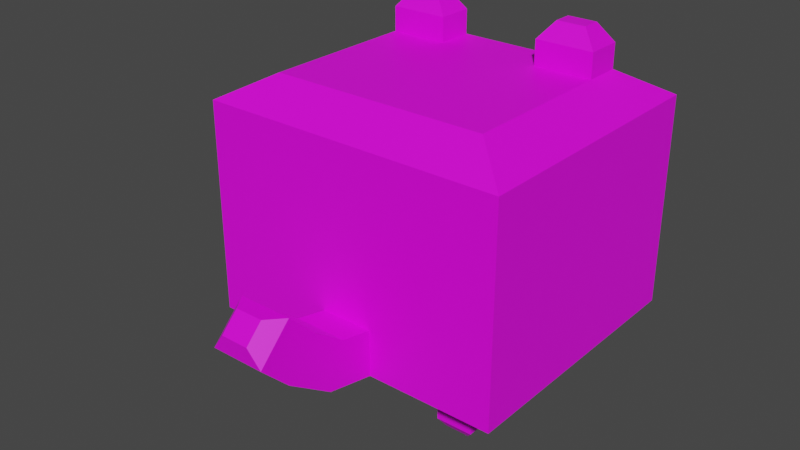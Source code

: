 # Source: carajo_gato.blend  (saved by Blender 2.90.8; exported with 4.5.12 LTS)
import bpy
from mathutils import Matrix  # noqa: F401  (used for matrix-valued properties, if any)

bpy.ops.wm.read_factory_settings(use_empty=True)
scene = bpy.context.scene
scene.name = 'Scene'

# ---- collections
col_collection = bpy.data.collections.new('Collection'); scene.collection.children.link(col_collection)

# ---- images (referenced by path relative to the original .blend; pixels are not part of the script)
import os
ASSET_DIR = os.environ.get("B2B_ASSET_DIR", "")  # directory of the original .blend (textures are referenced by path, not embedded)
HERE = os.path.dirname(os.path.abspath(__file__))  # packed textures are extracted next to this script under _unpacked/

def load_image(name, relpath, width, height, colorspace="sRGB"):
    """Load a texture the original file referenced (path relative to the .blend, or extracted next to this script)."""
    p = next((c for c in (os.path.join(HERE, relpath), os.path.join(ASSET_DIR, relpath)) if relpath and os.path.exists(c)), "")
    if p:
        img = bpy.data.images.load(p, check_existing=True)
        img.name = name
    else:  # same state as the original file: an image datablock whose file is absent (Cycles renders it pink)
        img = bpy.data.images.new(name, width, height)
        img.source = "FILE"
        img.filepath = "//" + (relpath or name)
    img.colorspace_settings.name = colorspace
    return img
img_carajogato2_png = load_image('carajogato2.png', 'carajogato2.png', 1024, 1024, 'sRGB')

# ---- materials (node trees are filled in below, after node groups)
mat_carajo_gato = bpy.data.materials.new('carajo gato')
mat_carajo_gato.use_transparent_shadow = False

# ---- material node trees
mat_carajo_gato.use_nodes = True; mat_carajo_gato.node_tree.nodes.clear()
_N = mat_carajo_gato.node_tree.nodes; _L = mat_carajo_gato.node_tree.links
n0 = _N.new('ShaderNodeBsdfPrincipled'); n0.name = 'Principled BSDF'; n0.location = (10, 300)
n0.distribution = 'GGX'
n0.subsurface_method = 'BURLEY'
n0.inputs[3].default_value = 1.45
n0.inputs[27].default_value = (0.0, 0.0, 0.0, 1.0)
n0.inputs[28].default_value = 1.0
n1 = _N.new('ShaderNodeOutputMaterial'); n1.name = 'Material Output'; n1.location = (300, 300)
n2 = _N.new('ShaderNodeTexImage'); n2.name = 'Image Texture'; n2.location = (-280, 280)
n2.image = img_carajogato2_png
_L.new(n0.outputs[0], n1.inputs[0])
_L.new(n2.outputs[0], n0.inputs[0])
n1.is_active_output = True

# ---- world
world_world = bpy.data.worlds.new('World'); scene.world = world_world
world_world.use_nodes = True; world_world.node_tree.nodes.clear()
_N = world_world.node_tree.nodes; _L = world_world.node_tree.links
n0 = _N.new('ShaderNodeOutputWorld'); n0.name = 'World Output'; n0.location = (300, 300)
n1 = _N.new('ShaderNodeBackground'); n1.name = 'Background'; n1.location = (10, 300)
n1.inputs[0].default_value = (0.05088, 0.05088, 0.05088, 1.0)
_L.new(n1.outputs[0], n0.inputs[0])
n0.is_active_output = True
world_world.color = (0.05088, 0.05088, 0.05088)
world_world.use_sun_shadow = False
world_world.sun_shadow_jitter_overblur = 0.0

# ---- meshes
me_cube_001 = bpy.data.meshes.new('Cube.001')
me_cube_001.from_pydata([(1.082, -0.03021, -0.6161), (0.9297, -0.1654, -0.5652), (1.082, 0.5754, -0.6161), (0.9297, 0.7106, -0.5652), (1.764, -0.03021, -0.6161), (1.916, -0.1654, -0.5652), (1.764, 0.5754, -0.6161), (1.916, 0.7106, -0.5652), (0.9297, -0.1654, 0.1183), (0.9297, 0.7106, 0.1183), (1.916, 0.7106, 0.1183), (1.916, -0.1654, 0.1183), (1.072, -0.03862, 0.1972), (1.072, 0.5838, 0.1972), (1.774, 0.5838, 0.1972), (1.774, -0.03862, 0.1972), (1.508, -0.1654, -0.5652), (1.338, -0.1654, -0.5652), (1.508, -0.1654, -0.4164), (1.338, -0.1654, -0.4164), (1.508, -0.3261, -0.5317), (1.338, -0.3261, -0.5317), (1.508, -0.27, -0.3939), (1.338, -0.27, -0.3939), (1.508, -0.4775, -0.4284), (1.338, -0.4775, -0.4284), (1.508, -0.373, -0.3224), (1.338, -0.373, -0.3224), (1.508, -0.5701, -0.3371), (1.338, -0.5701, -0.3371), (1.508, -0.4656, -0.2311), (1.338, -0.4656, -0.2311), (1.467, -0.5752, -0.2815), (1.379, -0.5752, -0.2815), (1.467, -0.5213, -0.2268), (1.379, -0.5213, -0.2268), (1.646, 0.5754, -0.6161), (1.646, 0.4725, -0.6161), (1.764, 0.4725, -0.6161), (1.201, 0.5754, -0.6161), (1.082, 0.07319, -0.6161), (1.082, 0.4725, -0.6161), (1.202, 0.4725, -0.6161), (1.201, 0.07319, -0.6161), (1.645, -0.03021, -0.6161), (1.202, -0.02975, -0.6161), (1.645, 0.07319, -0.6161), (1.764, 0.07319, -0.6161), (1.764, 0.5754, -0.7239), (1.646, 0.5754, -0.7239), (1.646, 0.4725, -0.7239), (1.764, 0.4725, -0.7239), (1.082, 0.4725, -0.7239), (1.202, 0.4725, -0.7239), (1.201, 0.5754, -0.7239), (1.202, -0.02975, -0.7239), (1.201, 0.07319, -0.7239), (1.082, 0.5754, -0.7239), (1.082, 0.07319, -0.7239), (1.645, 0.07319, -0.7239), (1.645, -0.03021, -0.7239), (1.082, -0.03021, -0.7239), (1.764, 0.07319, -0.7239), (1.764, -0.03021, -0.7239), (1.663, 0.4873, -0.75), (1.747, 0.4873, -0.75), (1.663, 0.5606, -0.75), (1.747, 0.5606, -0.75), (1.101, 0.4885, -0.75), (1.183, 0.4885, -0.75), (1.183, 0.5594, -0.75), (1.179, -0.01024, -0.75), (1.179, 0.05359, -0.75), (1.101, 0.5594, -0.75), (1.105, 0.05359, -0.75), (1.665, 0.05529, -0.75), (1.665, -0.01231, -0.75), (1.105, -0.01053, -0.75), (1.743, 0.05529, -0.75), (1.743, -0.01231, -0.75), (1.587, 0.4661, 0.1972), (1.587, 0.5841, 0.1972), (1.259, 0.5838, 0.1972), (1.774, 0.4661, 0.1972), (1.073, 0.4661, 0.1972), (1.259, 0.4661, 0.1972), (1.587, 0.4661, 0.2758), (1.587, 0.5841, 0.2758), (1.259, 0.4661, 0.2758), (1.073, 0.4661, 0.2758), (1.774, 0.4661, 0.2758), (1.774, 0.5838, 0.2758), (1.259, 0.5838, 0.2758), (1.072, 0.5838, 0.2758), (1.634, 0.4957, 0.3323), (1.634, 0.5544, 0.3323), (1.212, 0.4958, 0.3323), (1.12, 0.4958, 0.3323), (1.727, 0.4957, 0.3323), (1.727, 0.5543, 0.3323), (1.212, 0.5541, 0.3323), (1.12, 0.5541, 0.3323)], [], [(41, 40, 0, 1, 3, 2), (6, 7, 5, 4, 47, 38), (1, 0, 45, 44, 4, 5), (10, 14, 83, 15, 11), (5, 7, 10, 11), (3, 1, 8, 9), (8, 1, 17, 19), (85, 82, 92, 88), (9, 8, 12, 84, 13), (8, 11, 15, 12), (9, 13, 82, 81, 14, 10), (16, 18, 22, 20), (11, 8, 19, 18), (5, 11, 18, 16), (20, 22, 26, 24), (17, 16, 20, 21), (19, 17, 21, 23), (18, 19, 23, 22), (27, 25, 29, 31), (21, 20, 24, 25), (23, 21, 25, 27), (22, 23, 27, 26), (28, 30, 34, 32), (26, 27, 31, 30), (24, 26, 30, 28), (25, 24, 28, 29), (33, 32, 34, 35), (29, 28, 32, 33), (31, 29, 33, 35), (30, 31, 35, 34), (47, 46, 37, 38), (2, 3, 7, 6, 36, 39), (41, 42, 43, 40), (36, 37, 42, 39), (42, 37, 46, 43), (45, 43, 46, 44), (38, 37, 50, 51), (43, 45, 55, 56), (37, 36, 49, 50), (4, 44, 60, 63), (55, 61, 77, 71), (48, 51, 65, 67), (60, 59, 75, 76), (51, 50, 64, 65), (45, 0, 61, 55), (41, 2, 57, 52), (6, 38, 51, 48), (0, 40, 58, 61), (36, 6, 48, 49), (2, 39, 54, 57), (46, 47, 62, 59), (40, 43, 56, 58), (44, 46, 59, 60), (42, 41, 52, 53), (39, 42, 53, 54), (47, 4, 63, 62), (67, 65, 64, 66), (68, 73, 70, 69), (71, 77, 74, 72), (75, 78, 79, 76), (53, 52, 68, 69), (61, 58, 74, 77), (54, 53, 69, 70), (59, 62, 78, 75), (56, 55, 71, 72), (62, 63, 79, 78), (52, 57, 73, 68), (63, 60, 76, 79), (50, 49, 66, 64), (57, 54, 70, 73), (49, 48, 67, 66), (58, 56, 72, 74), (82, 13, 93, 92), (84, 12, 15, 83, 80, 85), (81, 82, 85, 80), (88, 92, 100, 96), (92, 93, 101, 100), (83, 14, 91, 90), (84, 85, 88, 89), (13, 84, 89, 93), (14, 81, 87, 91), (80, 83, 90, 86), (81, 80, 86, 87), (100, 101, 97, 96), (99, 95, 94, 98), (90, 91, 99, 98), (89, 88, 96, 97), (93, 89, 97, 101), (91, 87, 95, 99), (86, 90, 98, 94), (87, 86, 94, 95), (7, 3, 9, 10)])
_uv = me_cube_001.uv_layers.new(name='UVMap')
_uv.uv.foreach_set('vector', [0.3391, 0.498, 0.3473, 0.5072, 0.3512, 0.5114, 0.3574, 0.5542, 0.3394, 0.4979, 0.3392, 0.4979, 0.3388, 0.4965, 0.338, 0.4971, 0.3574, 0.4458, 0.3504, 0.4789, 0.3466, 0.4837, 0.3396, 0.4953, 0.3574, 0.5542, 0.3512, 0.5114, 0.3531, 0.5051, 0.3541, 0.4821, 0.3504, 0.4789, 0.3574, 0.4458, 0.338, 0.4983, 0.3381, 0.4984, 0.3379, 0.4985, 0.3369, 0.499, 0.3357, 0.4992, 0.3574, 0.4458, 0.338, 0.4971, 0.338, 0.4983, 0.3357, 0.4992, 0.3394, 0.4979, 0.3574, 0.5542, 0.3383, 0.4997, 0.3403, 0.4989, 0.3383, 0.4997, 0.3574, 0.5542, 0.296, 0.5131, 0.3144, 0.5016, 0.3389, 0.4989, 0.3392, 0.4987, 0.3393, 0.4988, 0.3392, 0.4989, 0.3403, 0.4989, 0.3383, 0.4997, 0.3385, 0.4995, 0.3394, 0.499, 0.3397, 0.4989, 0.3383, 0.4997, 0.3357, 0.4992, 0.3369, 0.499, 0.3385, 0.4995, 0.3403, 0.4989, 0.3397, 0.4989, 0.3392, 0.4987, 0.3384, 0.4985, 0.3381, 0.4984, 0.338, 0.4983, 0.2875, 0.4833, 0.3093, 0.4938, 0.3062, 0.4968, 0.3052, 0.4968, 0.3357, 0.4992, 0.3383, 0.4997, 0.3144, 0.5016, 0.3093, 0.4938, 0.3574, 0.4458, 0.3357, 0.4992, 0.3093, 0.4938, 0.2875, 0.4833, 0.3052, 0.4968, 0.3062, 0.4968, 0.3045, 0.4974, 0.3044, 0.4973, 0.296, 0.5131, 0.2875, 0.4833, 0.3052, 0.4968, 0.3054, 0.4984, 0.3144, 0.5016, 0.296, 0.5131, 0.3054, 0.4984, 0.3063, 0.498, 0.3093, 0.4938, 0.3144, 0.5016, 0.3063, 0.498, 0.3062, 0.4968, 0.3041, 0.4973, 0.3046, 0.4974, 0.3028, 0.4973, 0.3032, 0.4974, 0.3054, 0.4984, 0.3052, 0.4968, 0.3044, 0.4973, 0.3046, 0.4974, 0.3063, 0.498, 0.3054, 0.4984, 0.3046, 0.4974, 0.3041, 0.4973, 0.3062, 0.4968, 0.3063, 0.498, 0.3041, 0.4973, 0.3045, 0.4974, 0.3032, 0.4973, 0.3033, 0.4973, 0.3027, 0.4973, 0.3024, 0.4971, 0.3045, 0.4974, 0.3041, 0.4973, 0.3032, 0.4974, 0.3033, 0.4973, 0.3044, 0.4973, 0.3045, 0.4974, 0.3033, 0.4973, 0.3032, 0.4973, 0.3046, 0.4974, 0.3044, 0.4973, 0.3032, 0.4973, 0.3028, 0.4973, 0.3009, 0.4972, 0.3024, 0.4971, 0.3027, 0.4973, 0.3023, 0.4974, 0.3028, 0.4973, 0.3032, 0.4973, 0.3024, 0.4971, 0.3009, 0.4972, 0.3032, 0.4974, 0.3028, 0.4973, 0.3009, 0.4972, 0.3023, 0.4974, 0.3033, 0.4973, 0.3032, 0.4974, 0.3023, 0.4974, 0.3027, 0.4973, 0.3466, 0.4837, 0.3503, 0.4855, 0.3396, 0.4968, 0.3396, 0.4953, 0.3392, 0.4979, 0.3394, 0.4979, 0.338, 0.4971, 0.3388, 0.4965, 0.3391, 0.4969, 0.3392, 0.4978, 0.3391, 0.498, 0.339, 0.4981, 0.3495, 0.5034, 0.3473, 0.5072, 0.3391, 0.4969, 0.3396, 0.4968, 0.339, 0.4981, 0.3392, 0.4978, 0.339, 0.4981, 0.3396, 0.4968, 0.3503, 0.4855, 0.3495, 0.5034, 0.3531, 0.5051, 0.3495, 0.5034, 0.3503, 0.4855, 0.3541, 0.4821, 0.3396, 0.4953, 0.3396, 0.4968, 0.3393, 0.4964, 0.3393, 0.4962, 0.3495, 0.5034, 0.3531, 0.5051, 0.3501, 0.5065, 0.35, 0.5061, 0.3396, 0.4968, 0.3391, 0.4969, 0.3393, 0.4965, 0.3393, 0.4964, 0.3504, 0.4789, 0.3541, 0.4821, 0.3503, 0.4826, 0.3502, 0.4825, 0.3501, 0.5065, 0.3501, 0.5067, 0.3501, 0.5065, 0.3501, 0.5064, 0.3394, 0.4964, 0.3393, 0.4962, 0.3393, 0.4963, 0.3393, 0.4964, 0.3503, 0.4826, 0.3502, 0.4831, 0.3502, 0.483, 0.3502, 0.4828, 0.3393, 0.4962, 0.3393, 0.4964, 0.3393, 0.4964, 0.3393, 0.4963, 0.3531, 0.5051, 0.3512, 0.5114, 0.3501, 0.5067, 0.3501, 0.5065, 0.3391, 0.498, 0.3392, 0.4979, 0.3391, 0.4979, 0.3391, 0.498, 0.3388, 0.4965, 0.3396, 0.4953, 0.3393, 0.4962, 0.3394, 0.4964, 0.3512, 0.5114, 0.3473, 0.5072, 0.3499, 0.5064, 0.3501, 0.5067, 0.3391, 0.4969, 0.3388, 0.4965, 0.3394, 0.4964, 0.3393, 0.4965, 0.3392, 0.4979, 0.3392, 0.4978, 0.3391, 0.4979, 0.3391, 0.4979, 0.3503, 0.4855, 0.3466, 0.4837, 0.3499, 0.4833, 0.3502, 0.4831, 0.3473, 0.5072, 0.3495, 0.5034, 0.35, 0.5061, 0.3499, 0.5064, 0.3541, 0.4821, 0.3503, 0.4855, 0.3502, 0.4831, 0.3503, 0.4826, 0.339, 0.4981, 0.3391, 0.498, 0.3391, 0.498, 0.3391, 0.498, 0.3392, 0.4978, 0.339, 0.4981, 0.3391, 0.498, 0.3391, 0.4979, 0.3466, 0.4837, 0.3504, 0.4789, 0.3502, 0.4825, 0.3499, 0.4833, 0.3393, 0.4964, 0.3393, 0.4963, 0.3393, 0.4964, 0.3393, 0.4964, 0.3391, 0.498, 0.3391, 0.4979, 0.3391, 0.4979, 0.3391, 0.498, 0.3501, 0.5064, 0.3501, 0.5065, 0.35, 0.5064, 0.35, 0.5063, 0.3502, 0.483, 0.35, 0.483, 0.3501, 0.4828, 0.3502, 0.4828, 0.3391, 0.498, 0.3391, 0.498, 0.3391, 0.498, 0.3391, 0.498, 0.3501, 0.5067, 0.3499, 0.5064, 0.35, 0.5064, 0.3501, 0.5065, 0.3391, 0.4979, 0.3391, 0.498, 0.3391, 0.498, 0.3391, 0.4979, 0.3502, 0.4831, 0.3499, 0.4833, 0.35, 0.483, 0.3502, 0.483, 0.35, 0.5061, 0.3501, 0.5065, 0.3501, 0.5064, 0.35, 0.5063, 0.3499, 0.4833, 0.3502, 0.4825, 0.3501, 0.4828, 0.35, 0.483, 0.3391, 0.498, 0.3391, 0.4979, 0.3391, 0.4979, 0.3391, 0.498, 0.3502, 0.4825, 0.3503, 0.4826, 0.3502, 0.4828, 0.3501, 0.4828, 0.3393, 0.4964, 0.3393, 0.4965, 0.3393, 0.4964, 0.3393, 0.4964, 0.3391, 0.4979, 0.3391, 0.4979, 0.3391, 0.4979, 0.3391, 0.4979, 0.3393, 0.4965, 0.3394, 0.4964, 0.3393, 0.4964, 0.3393, 0.4964, 0.3499, 0.5064, 0.35, 0.5061, 0.35, 0.5063, 0.35, 0.5064, 0.3392, 0.4987, 0.3397, 0.4989, 0.3395, 0.4989, 0.3393, 0.4988, 0.3394, 0.499, 0.3385, 0.4995, 0.3369, 0.499, 0.3379, 0.4985, 0.3382, 0.4987, 0.3389, 0.4989, 0.3384, 0.4985, 0.3392, 0.4987, 0.3389, 0.4989, 0.3382, 0.4987, 0.3392, 0.4989, 0.3393, 0.4988, 0.3393, 0.4988, 0.3393, 0.4989, 0.3393, 0.4988, 0.3395, 0.4989, 0.3394, 0.4989, 0.3393, 0.4988, 0.3379, 0.4985, 0.3381, 0.4984, 0.3382, 0.4985, 0.3381, 0.4985, 0.3394, 0.499, 0.3389, 0.4989, 0.3392, 0.4989, 0.3393, 0.4989, 0.3397, 0.4989, 0.3394, 0.499, 0.3393, 0.4989, 0.3395, 0.4989, 0.3381, 0.4984, 0.3384, 0.4985, 0.3382, 0.4985, 0.3382, 0.4985, 0.3382, 0.4987, 0.3379, 0.4985, 0.3381, 0.4985, 0.3382, 0.4986, 0.3384, 0.4985, 0.3382, 0.4987, 0.3382, 0.4986, 0.3382, 0.4985, 0.3393, 0.4988, 0.3394, 0.4989, 0.3393, 0.4989, 0.3393, 0.4989, 0.3382, 0.4985, 0.3382, 0.4985, 0.3382, 0.4985, 0.3381, 0.4985, 0.3381, 0.4985, 0.3382, 0.4985, 0.3382, 0.4985, 0.3381, 0.4985, 0.3393, 0.4989, 0.3392, 0.4989, 0.3393, 0.4989, 0.3393, 0.4989, 0.3395, 0.4989, 0.3393, 0.4989, 0.3393, 0.4989, 0.3394, 0.4989, 0.3382, 0.4985, 0.3382, 0.4985, 0.3382, 0.4985, 0.3382, 0.4985, 0.3382, 0.4986, 0.3381, 0.4985, 0.3381, 0.4985, 0.3382, 0.4985, 0.3382, 0.4985, 0.3382, 0.4986, 0.3382, 0.4985, 0.3382, 0.4985, 0.1497, 0.1242, 0.839, 0.1129, 0.857, 0.6751, 0.1677, 0.6863])
me_cube_001.materials.append(mat_carajo_gato)
me_cube_001.use_remesh_fix_poles = True
me_cube_001.use_remesh_preserve_attributes = False
me_cube_001.use_mirror_vertex_groups = False
me_cube_001.update()

# ---- objects
ob_cube = bpy.data.objects.new('Cube', me_cube_001)

# ---- transforms, parenting, visibility, modifiers, constraints
ob_cube.location = (0.0, 0.0, 0.8507)
ob_cube.lineart.crease_threshold = 0.0

# ---- collection membership
col_collection.objects.link(ob_cube)

# ---- scene / render settings (as saved in the file)
scene.frame_start = 1; scene.frame_end = 250; scene.frame_set(1)
scene.render.engine = 'BLENDER_EEVEE_NEXT'
scene.cycles.use_denoising = False
scene.cycles.samples = 128
scene.cycles.sampling_pattern = 'TABULATED_SOBOL'
scene.cycles.use_adaptive_sampling = False
scene.cycles.use_light_tree = False
scene.view_settings.view_transform = 'Filmic'
bpy.context.view_layer.update()

# ---- added for rendering (the .blend has no active camera and no usable light): camera, sun
cam_auto = bpy.data.cameras.new('AutoCamera')
cam_auto.lens = 50.0
cam_auto.sensor_width = 36.0
cam_auto.clip_end = 1000.0
ob_auto_camera = bpy.data.objects.new('AutoCamera', cam_auto)
scene.collection.objects.link(ob_auto_camera)
ob_auto_camera.location = (3.22632, -2.09623, 2.08444)
ob_auto_camera.rotation_euler = (1.09748, -7.21219e-08, 0.694738)
scene.camera = ob_auto_camera
light_auto_sun = bpy.data.lights.new('AutoSun', 'SUN')
light_auto_sun.energy = 3.0
light_auto_sun.angle = 0.0523599
ob_auto_sun = bpy.data.objects.new('AutoSun', light_auto_sun)
scene.collection.objects.link(ob_auto_sun)
ob_auto_sun.rotation_euler = (0.872665, 0.174533, 0.523599)
bpy.context.view_layer.update()
